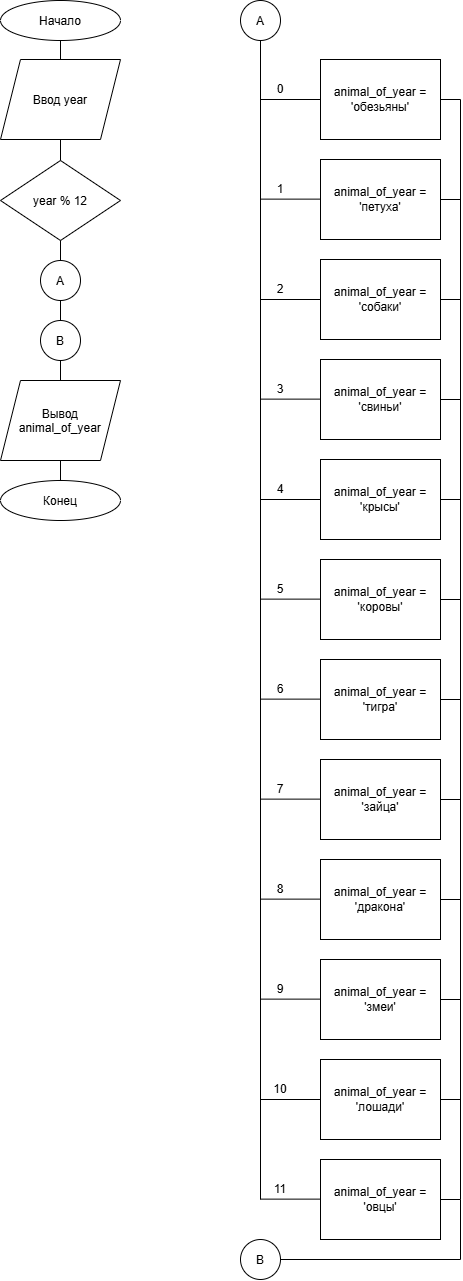

The diagram above was exported from draw.io. Its source (the exported page's mxGraphModel, read from the mxfile embedded in the PNG):
<mxGraphModel dx="2058" dy="1733" grid="1" gridSize="10" guides="1" tooltips="1" connect="1" arrows="1" fold="1" page="0" pageScale="1" pageWidth="827" pageHeight="1169" math="0" shadow="0">
  <root>
    <mxCell id="0" />
    <mxCell id="1" parent="0" />
    <mxCell id="QJ5X5ZvnfXJoBOiONSCV-1" parent="1" style="ellipse;whiteSpace=wrap;html=1;shapeInside=1;" value="Начало" vertex="1">
      <mxGeometry height="40" width="120" x="40" y="-200" as="geometry" />
    </mxCell>
    <mxCell id="QJ5X5ZvnfXJoBOiONSCV-2" parent="1" style="shape=parallelogram;perimeter=parallelogramPerimeter;whiteSpace=wrap;html=1;shapeInside=1;fixedSize=1;" value="Ввод year" vertex="1">
      <mxGeometry height="80" width="120" x="40" y="-141" as="geometry" />
    </mxCell>
    <mxCell id="QJ5X5ZvnfXJoBOiONSCV-3" parent="1" style="rhombus;whiteSpace=wrap;html=1;shapeInside=1;" value="year % 12" vertex="1">
      <mxGeometry height="80" width="120" x="40" y="-40" as="geometry" />
    </mxCell>
    <mxCell id="QJ5X5ZvnfXJoBOiONSCV-4" edge="1" parent="1" source="QJ5X5ZvnfXJoBOiONSCV-59" style="endArrow=none;html=1;rounded=0;entryX=0.5;entryY=1;entryDx=0;entryDy=0;exitX=0;exitY=1;exitDx=0;exitDy=0;" value="">
      <mxGeometry height="50" relative="1" width="50" as="geometry">
        <mxPoint x="300" y="1001" as="sourcePoint" />
        <mxPoint x="299.9999999999999" y="-140.9999999999999" as="targetPoint" />
      </mxGeometry>
    </mxCell>
    <mxCell id="QJ5X5ZvnfXJoBOiONSCV-5" parent="1" style="rounded=0;whiteSpace=wrap;html=1;" value="animal_of_year = 'обезьяны'" vertex="1">
      <mxGeometry height="80" width="120" x="360" y="-141" as="geometry" />
    </mxCell>
    <mxCell id="QJ5X5ZvnfXJoBOiONSCV-6" parent="1" style="rounded=0;whiteSpace=wrap;html=1;" value="animal_of_year = 'петуха'" vertex="1">
      <mxGeometry height="80" width="120" x="360" y="-41" as="geometry" />
    </mxCell>
    <mxCell id="QJ5X5ZvnfXJoBOiONSCV-7" parent="1" style="rounded=0;whiteSpace=wrap;html=1;" value="animal_of_year = 'собаки'" vertex="1">
      <mxGeometry height="80" width="120" x="360" y="59" as="geometry" />
    </mxCell>
    <mxCell id="QJ5X5ZvnfXJoBOiONSCV-8" parent="1" style="rounded=0;whiteSpace=wrap;html=1;" value="animal_of_year = 'свиньи'" vertex="1">
      <mxGeometry height="80" width="120" x="360" y="159" as="geometry" />
    </mxCell>
    <mxCell id="QJ5X5ZvnfXJoBOiONSCV-9" parent="1" style="rounded=0;whiteSpace=wrap;html=1;" value="animal_of_year = 'крысы'" vertex="1">
      <mxGeometry height="80" width="120" x="360" y="259" as="geometry" />
    </mxCell>
    <mxCell id="QJ5X5ZvnfXJoBOiONSCV-10" parent="1" style="rounded=0;whiteSpace=wrap;html=1;" value="animal_of_year = 'коровы'" vertex="1">
      <mxGeometry height="80" width="120" x="360" y="359" as="geometry" />
    </mxCell>
    <mxCell id="QJ5X5ZvnfXJoBOiONSCV-11" parent="1" style="rounded=0;whiteSpace=wrap;html=1;" value="animal_of_year = 'тигра'" vertex="1">
      <mxGeometry height="80" width="120" x="360" y="459" as="geometry" />
    </mxCell>
    <mxCell id="QJ5X5ZvnfXJoBOiONSCV-12" parent="1" style="rounded=0;whiteSpace=wrap;html=1;" value="animal_of_year = 'зайца'" vertex="1">
      <mxGeometry height="80" width="120" x="360" y="559" as="geometry" />
    </mxCell>
    <mxCell id="QJ5X5ZvnfXJoBOiONSCV-13" parent="1" style="rounded=0;whiteSpace=wrap;html=1;" value="animal_of_year = 'дракона'" vertex="1">
      <mxGeometry height="80" width="120" x="360" y="659" as="geometry" />
    </mxCell>
    <mxCell id="QJ5X5ZvnfXJoBOiONSCV-14" parent="1" style="rounded=0;whiteSpace=wrap;html=1;" value="animal_of_year = 'змеи'" vertex="1">
      <mxGeometry height="80" width="120" x="360" y="759" as="geometry" />
    </mxCell>
    <mxCell id="QJ5X5ZvnfXJoBOiONSCV-15" parent="1" style="rounded=0;whiteSpace=wrap;html=1;" value="animal_of_year = 'лошади'" vertex="1">
      <mxGeometry height="80" width="120" x="360" y="859" as="geometry" />
    </mxCell>
    <mxCell id="QJ5X5ZvnfXJoBOiONSCV-16" parent="1" style="rounded=0;whiteSpace=wrap;html=1;" value="animal_of_year = 'овцы'" vertex="1">
      <mxGeometry height="80" width="120" x="360" y="959" as="geometry" />
    </mxCell>
    <mxCell id="QJ5X5ZvnfXJoBOiONSCV-17" edge="1" parent="1" source="QJ5X5ZvnfXJoBOiONSCV-2" style="endArrow=none;html=1;rounded=0;entryX=0.5;entryY=1;entryDx=0;entryDy=0;exitX=0.5;exitY=0;exitDx=0;exitDy=0;" target="QJ5X5ZvnfXJoBOiONSCV-1" value="">
      <mxGeometry height="50" relative="1" width="50" as="geometry">
        <mxPoint x="140" as="sourcePoint" />
        <mxPoint x="190" y="-50" as="targetPoint" />
      </mxGeometry>
    </mxCell>
    <mxCell id="QJ5X5ZvnfXJoBOiONSCV-18" edge="1" parent="1" source="QJ5X5ZvnfXJoBOiONSCV-3" style="endArrow=none;html=1;rounded=0;entryX=0.5;entryY=1;entryDx=0;entryDy=0;exitX=0.5;exitY=0;exitDx=0;exitDy=0;" target="QJ5X5ZvnfXJoBOiONSCV-2" value="">
      <mxGeometry height="50" relative="1" width="50" as="geometry">
        <mxPoint x="140" as="sourcePoint" />
        <mxPoint x="190" y="-50" as="targetPoint" />
      </mxGeometry>
    </mxCell>
    <mxCell id="QJ5X5ZvnfXJoBOiONSCV-19" edge="1" parent="1" source="QJ5X5ZvnfXJoBOiONSCV-5" style="endArrow=none;html=1;rounded=0;exitX=0;exitY=0.5;exitDx=0;exitDy=0;" value="">
      <mxGeometry height="50" relative="1" width="50" as="geometry">
        <mxPoint x="340" y="-11" as="sourcePoint" />
        <mxPoint x="300" y="-101" as="targetPoint" />
      </mxGeometry>
    </mxCell>
    <mxCell id="QJ5X5ZvnfXJoBOiONSCV-20" edge="1" parent="1" style="endArrow=none;html=1;rounded=0;exitX=0;exitY=0.5;exitDx=0;exitDy=0;" value="">
      <mxGeometry height="50" relative="1" width="50" as="geometry">
        <mxPoint x="360" y="-1.3700000000000045" as="sourcePoint" />
        <mxPoint x="300" y="-1.3700000000000045" as="targetPoint" />
      </mxGeometry>
    </mxCell>
    <mxCell id="QJ5X5ZvnfXJoBOiONSCV-21" edge="1" parent="1" style="endArrow=none;html=1;rounded=0;exitX=0;exitY=0.5;exitDx=0;exitDy=0;" value="">
      <mxGeometry height="50" relative="1" width="50" as="geometry">
        <mxPoint x="360" y="99" as="sourcePoint" />
        <mxPoint x="300" y="99" as="targetPoint" />
      </mxGeometry>
    </mxCell>
    <mxCell id="QJ5X5ZvnfXJoBOiONSCV-22" edge="1" parent="1" style="endArrow=none;html=1;rounded=0;exitX=0;exitY=0.5;exitDx=0;exitDy=0;" value="">
      <mxGeometry height="50" relative="1" width="50" as="geometry">
        <mxPoint x="360" y="198.63" as="sourcePoint" />
        <mxPoint x="300" y="198.63" as="targetPoint" />
      </mxGeometry>
    </mxCell>
    <mxCell id="QJ5X5ZvnfXJoBOiONSCV-23" edge="1" parent="1" style="endArrow=none;html=1;rounded=0;exitX=0;exitY=0.5;exitDx=0;exitDy=0;" value="">
      <mxGeometry height="50" relative="1" width="50" as="geometry">
        <mxPoint x="360" y="299" as="sourcePoint" />
        <mxPoint x="300" y="299" as="targetPoint" />
      </mxGeometry>
    </mxCell>
    <mxCell id="QJ5X5ZvnfXJoBOiONSCV-24" edge="1" parent="1" style="endArrow=none;html=1;rounded=0;exitX=0;exitY=0.5;exitDx=0;exitDy=0;" value="">
      <mxGeometry height="50" relative="1" width="50" as="geometry">
        <mxPoint x="360" y="398.63" as="sourcePoint" />
        <mxPoint x="300" y="398.63" as="targetPoint" />
      </mxGeometry>
    </mxCell>
    <mxCell id="QJ5X5ZvnfXJoBOiONSCV-25" edge="1" parent="1" style="endArrow=none;html=1;rounded=0;exitX=0;exitY=0.5;exitDx=0;exitDy=0;" value="">
      <mxGeometry height="50" relative="1" width="50" as="geometry">
        <mxPoint x="360" y="498.63" as="sourcePoint" />
        <mxPoint x="300" y="498.63" as="targetPoint" />
      </mxGeometry>
    </mxCell>
    <mxCell id="QJ5X5ZvnfXJoBOiONSCV-26" edge="1" parent="1" style="endArrow=none;html=1;rounded=0;exitX=0;exitY=0.5;exitDx=0;exitDy=0;" value="">
      <mxGeometry height="50" relative="1" width="50" as="geometry">
        <mxPoint x="360" y="598.63" as="sourcePoint" />
        <mxPoint x="300" y="598.63" as="targetPoint" />
      </mxGeometry>
    </mxCell>
    <mxCell id="QJ5X5ZvnfXJoBOiONSCV-27" edge="1" parent="1" style="endArrow=none;html=1;rounded=0;exitX=0;exitY=0.5;exitDx=0;exitDy=0;" value="">
      <mxGeometry height="50" relative="1" width="50" as="geometry">
        <mxPoint x="360" y="698.63" as="sourcePoint" />
        <mxPoint x="300" y="698.63" as="targetPoint" />
      </mxGeometry>
    </mxCell>
    <mxCell id="QJ5X5ZvnfXJoBOiONSCV-28" edge="1" parent="1" style="endArrow=none;html=1;rounded=0;exitX=0;exitY=0.5;exitDx=0;exitDy=0;" value="">
      <mxGeometry height="50" relative="1" width="50" as="geometry">
        <mxPoint x="360" y="798.63" as="sourcePoint" />
        <mxPoint x="300" y="798.63" as="targetPoint" />
      </mxGeometry>
    </mxCell>
    <mxCell id="QJ5X5ZvnfXJoBOiONSCV-29" edge="1" parent="1" style="endArrow=none;html=1;rounded=0;exitX=0;exitY=0.5;exitDx=0;exitDy=0;" value="">
      <mxGeometry height="50" relative="1" width="50" as="geometry">
        <mxPoint x="360" y="899" as="sourcePoint" />
        <mxPoint x="300" y="899" as="targetPoint" />
      </mxGeometry>
    </mxCell>
    <mxCell id="QJ5X5ZvnfXJoBOiONSCV-30" edge="1" parent="1" style="endArrow=none;html=1;rounded=0;exitX=0;exitY=0.5;exitDx=0;exitDy=0;" value="">
      <mxGeometry height="50" relative="1" width="50" as="geometry">
        <mxPoint x="360" y="998.6300000000001" as="sourcePoint" />
        <mxPoint x="300" y="998.6300000000001" as="targetPoint" />
      </mxGeometry>
    </mxCell>
    <mxCell id="QJ5X5ZvnfXJoBOiONSCV-31" edge="1" parent="1" source="QJ5X5ZvnfXJoBOiONSCV-16" style="endArrow=none;html=1;rounded=0;edgeStyle=orthogonalEdgeStyle;entryX=1;entryY=0.5;entryDx=0;entryDy=0;exitX=1;exitY=0.5;exitDx=0;exitDy=0;" target="QJ5X5ZvnfXJoBOiONSCV-5" value="">
      <mxGeometry height="50" relative="1" width="50" as="geometry">
        <Array as="points">
          <mxPoint x="500" y="999" />
          <mxPoint x="500" y="-101" />
        </Array>
        <mxPoint x="520" y="1041" as="sourcePoint" />
        <mxPoint x="520" y="-101" as="targetPoint" />
      </mxGeometry>
    </mxCell>
    <mxCell id="QJ5X5ZvnfXJoBOiONSCV-34" edge="1" parent="1" style="endArrow=none;html=1;rounded=0;entryX=1;entryY=0.5;entryDx=0;entryDy=0;" target="QJ5X5ZvnfXJoBOiONSCV-6" value="">
      <mxGeometry height="50" relative="1" width="50" as="geometry">
        <mxPoint x="500" y="-1" as="sourcePoint" />
        <mxPoint x="410" y="39" as="targetPoint" />
      </mxGeometry>
    </mxCell>
    <mxCell id="QJ5X5ZvnfXJoBOiONSCV-35" edge="1" parent="1" style="endArrow=none;html=1;rounded=0;entryX=1;entryY=0.5;entryDx=0;entryDy=0;" target="QJ5X5ZvnfXJoBOiONSCV-7" value="">
      <mxGeometry height="50" relative="1" width="50" as="geometry">
        <mxPoint x="500" y="99" as="sourcePoint" />
        <mxPoint x="480" y="89" as="targetPoint" />
      </mxGeometry>
    </mxCell>
    <mxCell id="QJ5X5ZvnfXJoBOiONSCV-36" edge="1" parent="1" style="endArrow=none;html=1;rounded=0;entryX=1;entryY=0.5;entryDx=0;entryDy=0;" target="QJ5X5ZvnfXJoBOiONSCV-8" value="">
      <mxGeometry height="50" relative="1" width="50" as="geometry">
        <mxPoint x="500" y="199" as="sourcePoint" />
        <mxPoint x="470" y="189" as="targetPoint" />
      </mxGeometry>
    </mxCell>
    <mxCell id="QJ5X5ZvnfXJoBOiONSCV-37" edge="1" parent="1" style="endArrow=none;html=1;rounded=0;entryX=1;entryY=0.5;entryDx=0;entryDy=0;" target="QJ5X5ZvnfXJoBOiONSCV-9" value="">
      <mxGeometry height="50" relative="1" width="50" as="geometry">
        <mxPoint x="500" y="299" as="sourcePoint" />
        <mxPoint x="470" y="289" as="targetPoint" />
      </mxGeometry>
    </mxCell>
    <mxCell id="QJ5X5ZvnfXJoBOiONSCV-38" edge="1" parent="1" style="endArrow=none;html=1;rounded=0;entryX=1;entryY=0.5;entryDx=0;entryDy=0;" target="QJ5X5ZvnfXJoBOiONSCV-10" value="">
      <mxGeometry height="50" relative="1" width="50" as="geometry">
        <mxPoint x="500" y="399" as="sourcePoint" />
        <mxPoint x="470" y="389" as="targetPoint" />
      </mxGeometry>
    </mxCell>
    <mxCell id="QJ5X5ZvnfXJoBOiONSCV-40" edge="1" parent="1" style="endArrow=none;html=1;rounded=0;entryX=1;entryY=0.5;entryDx=0;entryDy=0;" target="QJ5X5ZvnfXJoBOiONSCV-11" value="">
      <mxGeometry height="50" relative="1" width="50" as="geometry">
        <mxPoint x="500" y="499" as="sourcePoint" />
        <mxPoint x="470" y="489" as="targetPoint" />
      </mxGeometry>
    </mxCell>
    <mxCell id="QJ5X5ZvnfXJoBOiONSCV-41" edge="1" parent="1" style="endArrow=none;html=1;rounded=0;entryX=1;entryY=0.5;entryDx=0;entryDy=0;" value="">
      <mxGeometry height="50" relative="1" width="50" as="geometry">
        <mxPoint x="500" y="599" as="sourcePoint" />
        <mxPoint x="480" y="599" as="targetPoint" />
      </mxGeometry>
    </mxCell>
    <mxCell id="QJ5X5ZvnfXJoBOiONSCV-43" edge="1" parent="1" style="endArrow=none;html=1;rounded=0;entryX=1;entryY=0.5;entryDx=0;entryDy=0;" target="QJ5X5ZvnfXJoBOiONSCV-13" value="">
      <mxGeometry height="50" relative="1" width="50" as="geometry">
        <mxPoint x="500" y="699" as="sourcePoint" />
        <mxPoint x="470" y="689" as="targetPoint" />
      </mxGeometry>
    </mxCell>
    <mxCell id="QJ5X5ZvnfXJoBOiONSCV-44" edge="1" parent="1" style="endArrow=none;html=1;rounded=0;entryX=1;entryY=0.5;entryDx=0;entryDy=0;" target="QJ5X5ZvnfXJoBOiONSCV-14" value="">
      <mxGeometry height="50" relative="1" width="50" as="geometry">
        <mxPoint x="500" y="799" as="sourcePoint" />
        <mxPoint x="470" y="789" as="targetPoint" />
      </mxGeometry>
    </mxCell>
    <mxCell id="QJ5X5ZvnfXJoBOiONSCV-45" edge="1" parent="1" style="endArrow=none;html=1;rounded=0;entryX=1;entryY=0.5;entryDx=0;entryDy=0;" target="QJ5X5ZvnfXJoBOiONSCV-15" value="">
      <mxGeometry height="50" relative="1" width="50" as="geometry">
        <mxPoint x="500" y="899" as="sourcePoint" />
        <mxPoint x="470" y="889" as="targetPoint" />
      </mxGeometry>
    </mxCell>
    <mxCell id="QJ5X5ZvnfXJoBOiONSCV-46" parent="1" style="text;html=1;whiteSpace=wrap;strokeColor=none;fillColor=none;align=center;verticalAlign=middle;rounded=0;" value="0" vertex="1">
      <mxGeometry height="20" width="40" x="300" y="-121" as="geometry" />
    </mxCell>
    <mxCell id="QJ5X5ZvnfXJoBOiONSCV-47" parent="1" style="text;html=1;whiteSpace=wrap;strokeColor=none;fillColor=none;align=center;verticalAlign=middle;rounded=0;" value="1" vertex="1">
      <mxGeometry height="20" width="40" x="300" y="-21" as="geometry" />
    </mxCell>
    <mxCell id="QJ5X5ZvnfXJoBOiONSCV-48" parent="1" style="text;html=1;whiteSpace=wrap;strokeColor=none;fillColor=none;align=center;verticalAlign=middle;rounded=0;" value="2" vertex="1">
      <mxGeometry height="20" width="40" x="300" y="79" as="geometry" />
    </mxCell>
    <mxCell id="QJ5X5ZvnfXJoBOiONSCV-50" parent="1" style="text;html=1;whiteSpace=wrap;strokeColor=none;fillColor=none;align=center;verticalAlign=middle;rounded=0;" value="3" vertex="1">
      <mxGeometry height="20" width="40" x="300" y="179" as="geometry" />
    </mxCell>
    <mxCell id="QJ5X5ZvnfXJoBOiONSCV-51" parent="1" style="text;html=1;whiteSpace=wrap;strokeColor=none;fillColor=none;align=center;verticalAlign=middle;rounded=0;" value="4" vertex="1">
      <mxGeometry height="20" width="40" x="300" y="279" as="geometry" />
    </mxCell>
    <mxCell id="QJ5X5ZvnfXJoBOiONSCV-52" parent="1" style="text;html=1;whiteSpace=wrap;strokeColor=none;fillColor=none;align=center;verticalAlign=middle;rounded=0;" value="5" vertex="1">
      <mxGeometry height="20" width="40" x="300" y="379" as="geometry" />
    </mxCell>
    <mxCell id="QJ5X5ZvnfXJoBOiONSCV-53" parent="1" style="text;html=1;whiteSpace=wrap;strokeColor=none;fillColor=none;align=center;verticalAlign=middle;rounded=0;" value="6" vertex="1">
      <mxGeometry height="20" width="40" x="300" y="479" as="geometry" />
    </mxCell>
    <mxCell id="QJ5X5ZvnfXJoBOiONSCV-55" parent="1" style="text;html=1;whiteSpace=wrap;strokeColor=none;fillColor=none;align=center;verticalAlign=middle;rounded=0;" value="7" vertex="1">
      <mxGeometry height="20" width="40" x="300" y="579" as="geometry" />
    </mxCell>
    <mxCell id="QJ5X5ZvnfXJoBOiONSCV-56" parent="1" style="text;html=1;whiteSpace=wrap;strokeColor=none;fillColor=none;align=center;verticalAlign=middle;rounded=0;" value="8" vertex="1">
      <mxGeometry height="20" width="40" x="300" y="679" as="geometry" />
    </mxCell>
    <mxCell id="QJ5X5ZvnfXJoBOiONSCV-57" parent="1" style="text;html=1;whiteSpace=wrap;strokeColor=none;fillColor=none;align=center;verticalAlign=middle;rounded=0;" value="9" vertex="1">
      <mxGeometry height="20" width="40" x="300" y="779" as="geometry" />
    </mxCell>
    <mxCell id="QJ5X5ZvnfXJoBOiONSCV-58" parent="1" style="text;html=1;whiteSpace=wrap;strokeColor=none;fillColor=none;align=center;verticalAlign=middle;rounded=0;" value="10" vertex="1">
      <mxGeometry height="20" width="40" x="300" y="879" as="geometry" />
    </mxCell>
    <mxCell id="QJ5X5ZvnfXJoBOiONSCV-59" parent="1" style="text;html=1;whiteSpace=wrap;strokeColor=none;fillColor=none;align=center;verticalAlign=middle;rounded=0;" value="11" vertex="1">
      <mxGeometry height="20" width="40" x="300" y="979" as="geometry" />
    </mxCell>
    <mxCell id="QJ5X5ZvnfXJoBOiONSCV-61" parent="1" style="ellipse;whiteSpace=wrap;html=1;shapeInside=1;aspect=fixed;" value="A" vertex="1">
      <mxGeometry height="40" width="40" x="80" y="60" as="geometry" />
    </mxCell>
    <mxCell id="QJ5X5ZvnfXJoBOiONSCV-62" edge="1" parent="1" source="QJ5X5ZvnfXJoBOiONSCV-61" style="endArrow=none;html=1;rounded=0;entryX=0.5;entryY=1;entryDx=0;entryDy=0;exitX=0.5;exitY=0;exitDx=0;exitDy=0;" target="QJ5X5ZvnfXJoBOiONSCV-3" value="">
      <mxGeometry height="50" relative="1" width="50" as="geometry">
        <mxPoint x="100" y="90" as="sourcePoint" />
        <mxPoint x="150" y="40" as="targetPoint" />
      </mxGeometry>
    </mxCell>
    <mxCell id="QJ5X5ZvnfXJoBOiONSCV-64" parent="1" style="ellipse;whiteSpace=wrap;html=1;shapeInside=1;aspect=fixed;" value="A" vertex="1">
      <mxGeometry height="40" width="40" x="280" y="-200" as="geometry" />
    </mxCell>
    <mxCell id="QJ5X5ZvnfXJoBOiONSCV-65" edge="1" parent="1" style="endArrow=none;html=1;rounded=0;entryX=0.5;entryY=1;entryDx=0;entryDy=0;" target="QJ5X5ZvnfXJoBOiONSCV-64" value="">
      <mxGeometry height="50" relative="1" width="50" as="geometry">
        <mxPoint x="300" y="-140" as="sourcePoint" />
        <mxPoint x="300" y="-220" as="targetPoint" />
      </mxGeometry>
    </mxCell>
    <mxCell id="QJ5X5ZvnfXJoBOiONSCV-66" parent="1" style="ellipse;whiteSpace=wrap;html=1;shapeInside=1;aspect=fixed;" value="B" vertex="1">
      <mxGeometry height="40" width="40" x="280" y="1039" as="geometry" />
    </mxCell>
    <mxCell id="QJ5X5ZvnfXJoBOiONSCV-67" edge="1" parent="1" source="QJ5X5ZvnfXJoBOiONSCV-66" style="endArrow=none;html=1;rounded=0;edgeStyle=orthogonalEdgeStyle;exitX=1;exitY=0.5;exitDx=0;exitDy=0;" value="">
      <mxGeometry height="50" relative="1" width="50" as="geometry">
        <mxPoint x="340" y="999" as="sourcePoint" />
        <mxPoint x="500" y="999" as="targetPoint" />
      </mxGeometry>
    </mxCell>
    <mxCell id="QJ5X5ZvnfXJoBOiONSCV-68" parent="1" style="ellipse;whiteSpace=wrap;html=1;shapeInside=1;aspect=fixed;" value="B" vertex="1">
      <mxGeometry height="40" width="40" x="80" y="120" as="geometry" />
    </mxCell>
    <mxCell id="QJ5X5ZvnfXJoBOiONSCV-69" parent="1" style="shape=parallelogram;perimeter=parallelogramPerimeter;whiteSpace=wrap;html=1;shapeInside=1;fixedSize=1;" value="Вывод&lt;span style=&quot;background-color: transparent; color: light-dark(rgb(0, 0, 0), rgb(255, 255, 255));&quot;&gt;&amp;nbsp; &amp;nbsp;animal_of&lt;/span&gt;&lt;span style=&quot;background-color: transparent; color: light-dark(rgb(0, 0, 0), rgb(255, 255, 255));&quot;&gt;_year&lt;/span&gt;" vertex="1">
      <mxGeometry height="80" width="120" x="40" y="180" as="geometry" />
    </mxCell>
    <mxCell id="QJ5X5ZvnfXJoBOiONSCV-70" parent="1" style="ellipse;whiteSpace=wrap;html=1;shapeInside=1;" value="Конец" vertex="1">
      <mxGeometry height="40" width="120" x="40" y="280" as="geometry" />
    </mxCell>
    <mxCell id="QJ5X5ZvnfXJoBOiONSCV-71" edge="1" parent="1" source="QJ5X5ZvnfXJoBOiONSCV-68" style="endArrow=none;html=1;rounded=0;entryX=0.5;entryY=1;entryDx=0;entryDy=0;exitX=0.5;exitY=0;exitDx=0;exitDy=0;" target="QJ5X5ZvnfXJoBOiONSCV-61" value="">
      <mxGeometry height="50" relative="1" width="50" as="geometry">
        <mxPoint x="90" y="120" as="sourcePoint" />
        <mxPoint x="90" y="100" as="targetPoint" />
      </mxGeometry>
    </mxCell>
    <mxCell id="QJ5X5ZvnfXJoBOiONSCV-72" edge="1" parent="1" style="endArrow=none;html=1;rounded=0;entryX=0.5;entryY=1;entryDx=0;entryDy=0;exitX=0.5;exitY=0;exitDx=0;exitDy=0;" value="">
      <mxGeometry height="50" relative="1" width="50" as="geometry">
        <mxPoint x="100" y="180" as="sourcePoint" />
        <mxPoint x="100" y="160" as="targetPoint" />
      </mxGeometry>
    </mxCell>
    <mxCell id="QJ5X5ZvnfXJoBOiONSCV-73" edge="1" parent="1" source="QJ5X5ZvnfXJoBOiONSCV-70" style="endArrow=none;html=1;rounded=0;entryX=0.5;entryY=1;entryDx=0;entryDy=0;exitX=0.5;exitY=0;exitDx=0;exitDy=0;" target="QJ5X5ZvnfXJoBOiONSCV-69" value="">
      <mxGeometry height="50" relative="1" width="50" as="geometry">
        <mxPoint x="90" y="280" as="sourcePoint" />
        <mxPoint x="90" y="260" as="targetPoint" />
      </mxGeometry>
    </mxCell>
  </root>
</mxGraphModel>